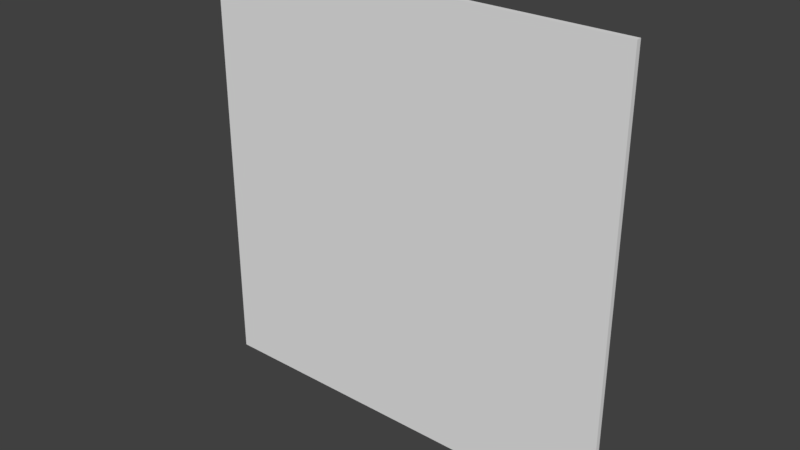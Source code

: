 # Source: marker-0.blend  (saved by Blender 2.79.0; exported with 4.5.12 LTS)
import bpy
from mathutils import Matrix  # noqa: F401  (used for matrix-valued properties, if any)

bpy.ops.wm.read_factory_settings(use_empty=True)
scene = bpy.context.scene
scene.name = 'Scene'

# ---- collections
col_collection_1 = bpy.data.collections.new('Collection 1'); scene.collection.children.link(col_collection_1)

# ---- materials (node trees are filled in below, after node groups)
mat_material_001 = bpy.data.materials.new('Material.001')
mat_material_001.alpha_threshold = 0.0
mat_material_001.use_transparent_shadow = False
mat_material_001.roughness = 0.5

# ---- material node trees

# ---- world
world_world = bpy.data.worlds.new('World'); scene.world = world_world
world_world.color = (0.05088, 0.05088, 0.05088)
world_world.use_sun_shadow = False
world_world.sun_shadow_jitter_overblur = 0.0
world_world.cycles.sampling_method = 'MANUAL'

# ---- meshes
me_cube = bpy.data.meshes.new('Cube')
me_cube.from_pydata([(1.0, 1.0, -1.0), (1.0, -1.0, -1.0), (-1.0, -1.0, -1.0), (-1.0, 1.0, -1.0), (1.0, 1.0, 1.0), (1.0, -1.0, 1.0), (-1.0, -1.0, 1.0), (-1.0, 1.0, 1.0)], [], [(0, 1, 2, 3), (4, 7, 6, 5), (0, 4, 5, 1), (1, 5, 6, 2), (2, 6, 7, 3), (4, 0, 3, 7)])
_uv = me_cube.uv_layers.new(name='UVMap')
_uv.uv.foreach_set('vector', [0.0, 0.0, 1.0, 0.0, 1.0, 1.0, 0.0, 1.0, 0.0, 0.0, 1.0, 0.0, 1.0, 1.0, 0.0, 1.0, 0.0, 0.0, 1.0, 0.0, 1.0, 1.0, 0.0, 1.0, 0.0, 0.0, 1.0, 0.0, 1.0, 1.0, 0.0, 1.0, 0.0, 0.0, 1.0, 0.0, 1.0, 1.0, 0.0, 1.0, 0.0, 0.0, 1.0, 0.0, 1.0, 1.0, 0.0, 1.0])
me_cube.materials.append(mat_material_001)
me_cube.use_remesh_preserve_volume = False
me_cube.use_remesh_preserve_attributes = False
me_cube.use_mirror_vertex_groups = False
me_cube.update()

# ---- objects
ob_cube = bpy.data.objects.new('Cube', me_cube)

# ---- transforms, parenting, visibility, modifiers, constraints
ob_cube.location = (-4.247e-08, -6.041e-11, 0.61)
ob_cube.rotation_euler = (1.571, 0.0, 0.0)
ob_cube.scale = (0.6, 0.6, 0.00695)
ob_cube.lock_rotations_4d = False
ob_cube.empty_display_type = 'ARROWS'
ob_cube.lineart.crease_threshold = 0.0

# ---- collection membership
col_collection_1.objects.link(ob_cube)

# ---- scene / render settings (as saved in the file)
scene.frame_start = 1; scene.frame_end = 250; scene.frame_set(1)
scene.render.engine = 'BLENDER_EEVEE_NEXT'
scene.render.resolution_percentage = 50
scene.render.dither_intensity = 0.0
scene.cycles.use_denoising = False
scene.cycles.samples = 128
scene.cycles.sampling_pattern = 'TABULATED_SOBOL'
scene.cycles.use_adaptive_sampling = False
scene.cycles.use_light_tree = False
scene.cycles.blur_glossy = 0.0
scene.cycles.sample_clamp_indirect = 0.0
scene.view_settings.view_transform = 'Standard'
bpy.context.view_layer.update()

# ---- added for rendering (the .blend has no active camera and no usable light): camera, sun
cam_auto = bpy.data.cameras.new('AutoCamera')
cam_auto.lens = 50.0
cam_auto.sensor_width = 36.0
cam_auto.clip_end = 1000.0
ob_auto_camera = bpy.data.objects.new('AutoCamera', cam_auto)
scene.collection.objects.link(ob_auto_camera)
ob_auto_camera.location = (1.57021, -1.88425, 1.86617)
ob_auto_camera.rotation_euler = (1.09748, -7.21219e-08, 0.694738)
scene.camera = ob_auto_camera
light_auto_sun = bpy.data.lights.new('AutoSun', 'SUN')
light_auto_sun.energy = 3.0
light_auto_sun.angle = 0.0523599
ob_auto_sun = bpy.data.objects.new('AutoSun', light_auto_sun)
scene.collection.objects.link(ob_auto_sun)
ob_auto_sun.rotation_euler = (0.872665, 0.174533, 0.523599)
bpy.context.view_layer.update()
